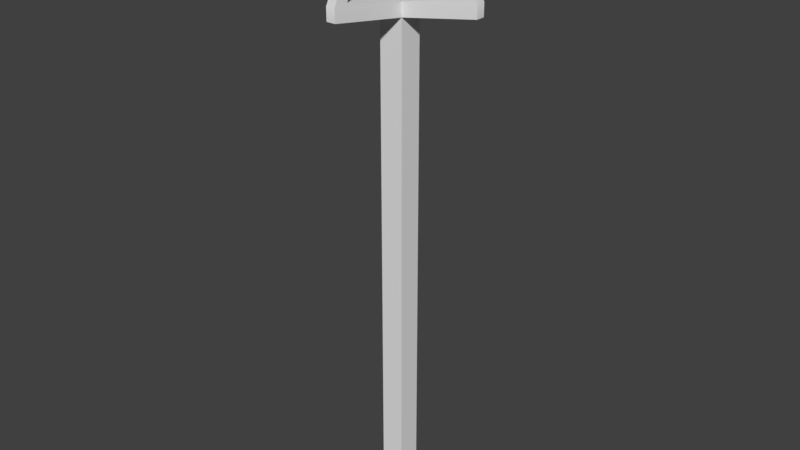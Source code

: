 # Source: Robot-Effector.blend  (saved by Blender 2.79.0; exported with 4.5.12 LTS)
import bpy
from mathutils import Matrix  # noqa: F401  (used for matrix-valued properties, if any)

bpy.ops.wm.read_factory_settings(use_empty=True)
scene = bpy.context.scene
scene.name = 'Scene'

# ---- collections
col_collection_1 = bpy.data.collections.new('Collection 1'); scene.collection.children.link(col_collection_1)

# ---- materials (node trees are filled in below, after node groups)
mat_mat_effector_001 = bpy.data.materials.new('mat_effector.001')
mat_mat_effector_001.alpha_threshold = 0.0
mat_mat_effector_001.use_transparent_shadow = False
mat_mat_effector_001.roughness = 0.5

# ---- material node trees

# ---- world
world_world = bpy.data.worlds.new('World'); scene.world = world_world
world_world.color = (0.05088, 0.05088, 0.05088)
world_world.use_sun_shadow = False
world_world.sun_shadow_jitter_overblur = 0.0
world_world.cycles.sampling_method = 'MANUAL'

# ---- meshes
me_cube_000 = bpy.data.meshes.new('Cube.000')
me_cube_000.from_pydata([(-0.04507, 1.929, 0.04507), (-0.04507, -3.725e-09, -0.04507), (0.04507, 1.929, 0.04507), (0.04507, 1.929, -0.04507), (0.04507, 1.877, 0.04507), (0.3161, 1.962, -0.01724), (0.3161, 1.915, 0.01724), (-0.01724, 1.915, 0.3218), (0.01724, 1.962, 0.3218), (-0.3161, 1.915, -0.01724), (0.02306, 1.907, -0.2639), (-0.2515, 1.906, 0.02388), (-0.2515, 1.906, -0.02388), (-0.2515, 1.971, -0.02388), (-0.02225, 1.908, 0.272), (0.02225, 1.969, 0.272), (0.2583, 1.97, -0.02317), (0.2583, 1.907, -0.02317), (0.1936, 2.224, 0.01093), (0.1583, 2.224, 0.01456), (0.01087, 2.224, 0.1971), (-0.1534, 2.224, -0.0142), (-0.0102, 2.224, -0.1963), (0.01087, 2.224, -0.1963), (-0.04507, 3.725e-09, 0.04507), (-0.04507, 1.877, 0.04507), (-0.04507, 1.877, -0.04507), (0.04507, -3.725e-09, -0.04507), (0.04507, 1.877, -0.04507), (0.04507, 3.725e-09, 0.04507), (-0.04507, 1.929, -0.04507), (0.3161, 1.915, -0.01724), (0.3161, 1.962, 0.01724), (0.2583, 1.907, 0.02317), (-0.01724, 1.962, 0.3218), (0.01724, 1.915, 0.3218), (0.02225, 1.908, 0.272), (-0.02225, 1.969, 0.272), (-0.3161, 1.915, 0.01724), (-0.3161, 1.962, 0.01724), (-0.3161, 1.962, -0.01724), (-0.01724, 1.962, -0.3218), (-0.01724, 1.915, -0.3218), (0.01724, 1.962, -0.3218), (0.01724, 1.915, -0.3218), (-0.02306, 1.907, -0.2639), (-0.02306, 1.97, -0.2639), (0.02306, 1.97, -0.2639), (-0.2515, 1.971, 0.02388), (0.2583, 1.97, 0.02317), (0.1936, 2.224, -0.01014), (0.1583, 2.224, -0.01377), (-0.0102, 2.224, 0.1971), (0.01393, 2.224, 0.1667), (-0.1929, 2.224, 0.01093), (-0.1929, 2.224, -0.01014), (-0.1534, 2.224, 0.01499), (0.01443, 2.224, -0.1609), (-0.01376, 2.224, -0.1609), (-0.01327, 2.224, 0.1667)], [], [(11, 48, 39, 38), (10, 45, 42, 44), (17, 16, 5, 31), (14, 36, 35, 7), (1, 27, 29, 24), (3, 30, 0, 2), (29, 4, 25, 24), (27, 28, 4, 29), (1, 26, 28, 27), (24, 25, 26, 1), (31, 5, 32, 6), (37, 34, 52, 59), (33, 17, 31, 6), (49, 33, 6, 32), (35, 8, 34, 7), (37, 14, 7, 34), (36, 15, 8, 35), (41, 46, 58, 22), (38, 39, 40, 9), (12, 11, 38, 9), (39, 48, 56, 54), (13, 12, 9, 40), (42, 41, 43, 44), (5, 16, 51, 50), (47, 10, 44, 43), (45, 46, 41, 42), (26, 30, 46, 45), (3, 28, 10, 47), (30, 3, 47, 46), (28, 26, 45, 10), (30, 26, 12, 13), (0, 30, 13, 48), (26, 25, 11, 12), (25, 0, 48, 11), (2, 0, 37, 15), (4, 2, 15, 36), (0, 25, 14, 37), (25, 4, 36, 14), (2, 4, 33, 49), (4, 28, 17, 33), (3, 2, 49, 16), (28, 3, 16, 17), (51, 19, 18, 50), (53, 59, 52, 20), (56, 21, 55, 54), (58, 57, 23, 22), (49, 32, 18, 19), (32, 5, 50, 18), (15, 37, 59, 53), (8, 15, 53, 20), (47, 43, 23, 57), (48, 13, 21, 56), (13, 40, 55, 21), (46, 47, 57, 58), (34, 8, 20, 52), (43, 41, 22, 23), (40, 39, 54, 55), (16, 49, 19, 51)])
me_cube_000.polygons.foreach_set('use_smooth', [True] * 58)
me_cube_000.materials.append(mat_mat_effector_001)
me_cube_000.use_remesh_preserve_volume = False
me_cube_000.use_remesh_preserve_attributes = False
me_cube_000.use_mirror_vertex_groups = False
me_cube_000.update()
me_cube_000.normals_split_custom_set([tuple(v) for v in zip(*[iter([-0.1695, -0.6953, 0.6985, 0.2444, 0.2402, 0.9395, -0.7595, 0.1715, 0.6275, -0.6402, -0.5359, 0.5504, 0.6988, -0.6958, -0.1661, -0.6988, -0.6958, -0.1661, -0.551, -0.5368, -0.639, 0.551, -0.5368, -0.639, 0.1695, -0.6953, -0.6985, -0.2393, 0.2402, -0.9408, 0.7592, 0.1712, -0.6279, 0.6402, -0.5359, -0.5504, -0.6988, -0.6958, 0.1661, 0.6988, -0.6958, 0.1661, 0.551, -0.5368, 0.639, -0.551, -0.5368, 0.639, -0.5774, -0.5774, -0.5774, 0.5774, -0.5774, -0.5774, 0.5774, -0.5774, 0.5774, -0.5774, -0.5774, 0.5774, 0.3271, 0.886, -0.3287, -0.3245, 0.8861, -0.3311, -0.322, 0.8859, 0.3339, 0.3246, 0.8858, 0.3315, 0.5774, -0.5774, 0.5774, 0.6029, -0.5244, 0.6012, -0.6029, -0.5244, 0.6012, -0.5774, -0.5774, 0.5774, 0.5774, -0.5774, -0.5774, 0.6029, -0.5244, -0.6012, 0.6029, -0.5244, 0.6012, 0.5774, -0.5774, 0.5774, -0.5774, -0.5774, -0.5774, -0.6029, -0.5244, -0.6012, 0.6029, -0.5244, -0.6012, 0.5774, -0.5774, -0.5774, -0.5774, -0.5774, 0.5774, -0.6029, -0.5244, 0.6012, -0.6029, -0.5244, -0.6012, -0.5774, -0.5774, -0.5774, 0.6402, -0.5359, -0.5504, 0.7592, 0.1712, -0.6279, 0.7595, 0.1707, 0.6277, 0.6402, -0.5359, 0.5504, -0.9436, 0.2354, -0.2329, -0.628, 0.1737, 0.7586, -0.5521, 0.6965, 0.4583, -0.5785, 0.4684, -0.6678, 0.1695, -0.6953, 0.6985, 0.1695, -0.6953, -0.6985, 0.6402, -0.5359, -0.5504, 0.6402, -0.5359, 0.5504, -0.2399, 0.2388, 0.941, 0.1695, -0.6953, 0.6985, 0.6402, -0.5359, 0.5504, 0.7595, 0.1707, 0.6277, 0.551, -0.5368, 0.639, 0.6278, 0.1732, 0.7588, -0.628, 0.1737, 0.7586, -0.551, -0.5368, 0.639, -0.9436, 0.2354, -0.2329, -0.6988, -0.6958, 0.1661, -0.551, -0.5368, 0.639, -0.628, 0.1737, 0.7586, 0.6988, -0.6958, 0.1661, 0.9438, 0.2341, -0.2334, 0.6278, 0.1732, 0.7588, 0.551, -0.5368, 0.639, -0.6278, 0.1746, -0.7586, -0.942, 0.2371, 0.2378, -0.5784, 0.4707, 0.6662, -0.5522, 0.6971, -0.4574, -0.6402, -0.5359, 0.5504, -0.7595, 0.1715, 0.6275, -0.7592, 0.172, -0.6277, -0.6402, -0.5359, -0.5504, -0.1695, -0.6953, -0.6985, -0.1695, -0.6953, 0.6985, -0.6402, -0.5359, 0.5504, -0.6402, -0.5359, -0.5504, -0.7595, 0.1715, 0.6275, 0.2444, 0.2402, 0.9395, 0.6616, 0.4753, 0.58, -0.4605, 0.6951, 0.552, 0.2438, 0.2416, -0.9392, -0.1695, -0.6953, -0.6985, -0.6402, -0.5359, -0.5504, -0.7592, 0.172, -0.6277, -0.551, -0.5368, -0.639, -0.6278, 0.1746, -0.7586, 0.6276, 0.1742, -0.7588, 0.551, -0.5368, -0.639, 0.7592, 0.1712, -0.6279, -0.2393, 0.2402, -0.9408, -0.6632, 0.474, -0.5792, 0.4613, 0.6955, -0.5508, 0.9421, 0.2358, 0.2383, 0.6988, -0.6958, -0.1661, 0.551, -0.5368, -0.639, 0.6276, 0.1742, -0.7588, -0.6988, -0.6958, -0.1661, -0.942, 0.2371, 0.2378, -0.6278, 0.1746, -0.7586, -0.551, -0.5368, -0.639, -0.6029, -0.5244, -0.6012, -0.3245, 0.8861, -0.3311, -0.942, 0.2371, 0.2378, -0.6988, -0.6958, -0.1661, 0.3271, 0.886, -0.3287, 0.6029, -0.5244, -0.6012, 0.6988, -0.6958, -0.1661, 0.9421, 0.2358, 0.2383, -0.3245, 0.8861, -0.3311, 0.3271, 0.886, -0.3287, 0.9421, 0.2358, 0.2383, -0.942, 0.2371, 0.2378, 0.6029, -0.5244, -0.6012, -0.6029, -0.5244, -0.6012, -0.6988, -0.6958, -0.1661, 0.6988, -0.6958, -0.1661, -0.3245, 0.8861, -0.3311, -0.6029, -0.5244, -0.6012, -0.1695, -0.6953, -0.6985, 0.2438, 0.2416, -0.9392, -0.322, 0.8859, 0.3339, -0.3245, 0.8861, -0.3311, 0.2438, 0.2416, -0.9392, 0.2444, 0.2402, 0.9395, -0.6029, -0.5244, -0.6012, -0.6029, -0.5244, 0.6012, -0.1695, -0.6953, 0.6985, -0.1695, -0.6953, -0.6985, -0.6029, -0.5244, 0.6012, -0.322, 0.8859, 0.3339, 0.2444, 0.2402, 0.9395, -0.1695, -0.6953, 0.6985, 0.3246, 0.8858, 0.3315, -0.322, 0.8859, 0.3339, -0.9436, 0.2354, -0.2329, 0.9438, 0.2341, -0.2334, 0.6029, -0.5244, 0.6012, 0.3246, 0.8858, 0.3315, 0.9438, 0.2341, -0.2334, 0.6988, -0.6958, 0.1661, -0.322, 0.8859, 0.3339, -0.6029, -0.5244, 0.6012, -0.6988, -0.6958, 0.1661, -0.9436, 0.2354, -0.2329, -0.6029, -0.5244, 0.6012, 0.6029, -0.5244, 0.6012, 0.6988, -0.6958, 0.1661, -0.6988, -0.6958, 0.1661, 0.3246, 0.8858, 0.3315, 0.6029, -0.5244, 0.6012, 0.1695, -0.6953, 0.6985, -0.2399, 0.2388, 0.941, 0.6029, -0.5244, 0.6012, 0.6029, -0.5244, -0.6012, 0.1695, -0.6953, -0.6985, 0.1695, -0.6953, 0.6985, 0.3271, 0.886, -0.3287, 0.3246, 0.8858, 0.3315, -0.2399, 0.2388, 0.941, -0.2393, 0.2402, -0.9408, 0.6029, -0.5244, -0.6012, 0.3271, 0.886, -0.3287, -0.2393, 0.2402, -0.9408, 0.1695, -0.6953, -0.6985, -0.6632, 0.474, -0.5792, -0.663, 0.4733, 0.58, 0.4613, 0.6947, 0.552, 0.4613, 0.6955, -0.5508, 0.5791, 0.4678, -0.6676, -0.5785, 0.4684, -0.6678, -0.5521, 0.6965, 0.4583, 0.5531, 0.6958, 0.4583, 0.6616, 0.4753, 0.58, 0.6618, 0.476, -0.5792, -0.4606, 0.696, -0.5509, -0.4605, 0.6951, 0.552, -0.5784, 0.4707, 0.6662, 0.5791, 0.4702, 0.6661, 0.5531, 0.6963, -0.4574, -0.5522, 0.6971, -0.4574, -0.2399, 0.2388, 0.941, 0.7595, 0.1707, 0.6277, 0.4613, 0.6947, 0.552, -0.663, 0.4733, 0.58, 0.7595, 0.1707, 0.6277, 0.7592, 0.1712, -0.6279, 0.4613, 0.6955, -0.5508, 0.4613, 0.6947, 0.552, 0.9438, 0.2341, -0.2334, -0.9436, 0.2354, -0.2329, -0.5785, 0.4684, -0.6678, 0.5791, 0.4678, -0.6676, 0.6278, 0.1732, 0.7588, 0.9438, 0.2341, -0.2334, 0.5791, 0.4678, -0.6676, 0.5531, 0.6958, 0.4583, 0.9421, 0.2358, 0.2383, 0.6276, 0.1742, -0.7588, 0.5531, 0.6963, -0.4574, 0.5791, 0.4702, 0.6661, 0.2444, 0.2402, 0.9395, 0.2438, 0.2416, -0.9392, 0.6618, 0.476, -0.5792, 0.6616, 0.4753, 0.58, 0.2438, 0.2416, -0.9392, -0.7592, 0.172, -0.6277, -0.4606, 0.696, -0.5509, 0.6618, 0.476, -0.5792, -0.942, 0.2371, 0.2378, 0.9421, 0.2358, 0.2383, 0.5791, 0.4702, 0.6661, -0.5784, 0.4707, 0.6662, -0.628, 0.1737, 0.7586, 0.6278, 0.1732, 0.7588, 0.5531, 0.6958, 0.4583, -0.5521, 0.6965, 0.4583, 0.6276, 0.1742, -0.7588, -0.6278, 0.1746, -0.7586, -0.5522, 0.6971, -0.4574, 0.5531, 0.6963, -0.4574, -0.7592, 0.172, -0.6277, -0.7595, 0.1715, 0.6275, -0.4605, 0.6951, 0.552, -0.4606, 0.696, -0.5509, -0.2393, 0.2402, -0.9408, -0.2399, 0.2388, 0.941, -0.663, 0.4733, 0.58, -0.6632, 0.474, -0.5792])] * 3)])

# ---- objects
ob_robotic_effector = bpy.data.objects.new('robotic-effector', me_cube_000)

# ---- transforms, parenting, visibility, modifiers, constraints
ob_robotic_effector.location = (0.0, 0.0, 0.0)
ob_robotic_effector.rotation_euler = (1.571, -0.0, 0.0)
ob_robotic_effector.color = (0.8, 0.8, 0.8, 1.0)
ob_robotic_effector.lineart.crease_threshold = 0.0
_m = ob_robotic_effector.modifiers.new('EdgeSplit', 'EDGE_SPLIT')

# ---- collection membership
col_collection_1.objects.link(ob_robotic_effector)

# ---- scene / render settings (as saved in the file)
scene.frame_start = 1; scene.frame_end = 250; scene.frame_set(2)
scene.render.engine = 'BLENDER_EEVEE_NEXT'
scene.render.resolution_percentage = 50
scene.render.dither_intensity = 0.0
scene.cycles.use_denoising = False
scene.cycles.samples = 128
scene.cycles.sampling_pattern = 'TABULATED_SOBOL'
scene.cycles.use_adaptive_sampling = False
scene.cycles.use_light_tree = False
scene.cycles.blur_glossy = 0.0
scene.cycles.sample_clamp_indirect = 0.0
scene.view_settings.view_transform = 'Standard'
bpy.context.view_layer.update()

# ---- added for rendering (the .blend has no active camera and no usable light): camera, sun
cam_auto = bpy.data.cameras.new('AutoCamera')
cam_auto.lens = 50.0
cam_auto.sensor_width = 36.0
cam_auto.clip_end = 1000.0
ob_auto_camera = bpy.data.objects.new('AutoCamera', cam_auto)
scene.collection.objects.link(ob_auto_camera)
ob_auto_camera.location = (2.22038, -2.66446, 2.88819)
ob_auto_camera.rotation_euler = (1.09748, -7.21219e-08, 0.694738)
scene.camera = ob_auto_camera
light_auto_sun = bpy.data.lights.new('AutoSun', 'SUN')
light_auto_sun.energy = 3.0
light_auto_sun.angle = 0.0523599
ob_auto_sun = bpy.data.objects.new('AutoSun', light_auto_sun)
scene.collection.objects.link(ob_auto_sun)
ob_auto_sun.rotation_euler = (0.872665, 0.174533, 0.523599)
bpy.context.view_layer.update()
